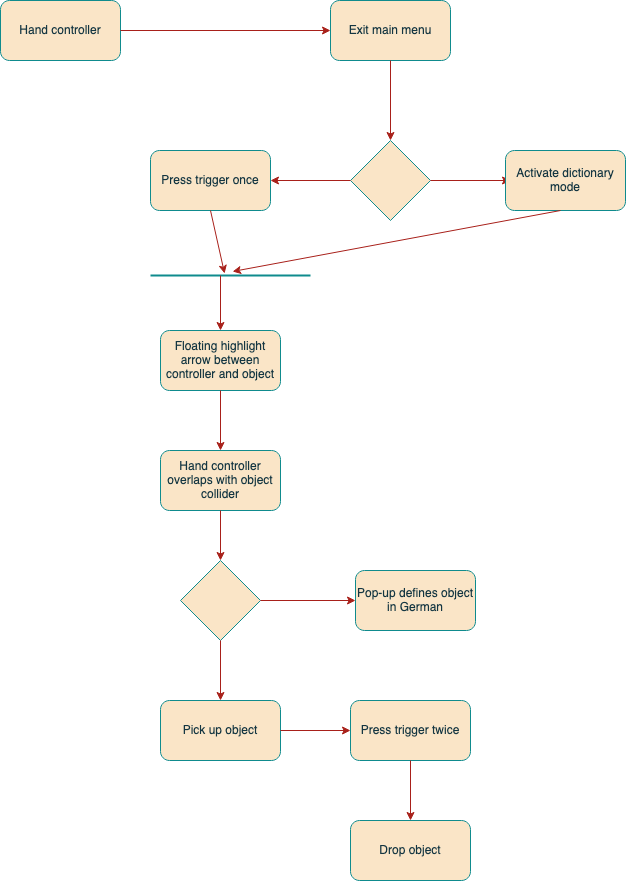

The diagram above was exported from draw.io. Its source (the exported page's mxGraphModel, read from the mxfile embedded in the PNG):
<mxGraphModel dx="984" dy="596" grid="1" gridSize="10" guides="1" tooltips="1" connect="1" arrows="1" fold="1" page="1" pageScale="1" pageWidth="850" pageHeight="1100" math="0" shadow="0">
  <root>
    <mxCell id="0" />
    <mxCell id="1" parent="0" />
    <mxCell id="PqNsI075nTqMRYiigE5b-1" value="Hand controller" style="rounded=1;whiteSpace=wrap;html=1;labelBackgroundColor=none;fillColor=#FAE5C7;strokeColor=#0F8B8D;fontColor=#143642;" parent="1" vertex="1">
      <mxGeometry x="10" y="670" width="120" height="60" as="geometry" />
    </mxCell>
    <mxCell id="PqNsI075nTqMRYiigE5b-3" value="" style="endArrow=classic;html=1;rounded=0;labelBackgroundColor=none;strokeColor=#A8201A;fontColor=default;" parent="1" target="PqNsI075nTqMRYiigE5b-4" edge="1">
      <mxGeometry width="50" height="50" relative="1" as="geometry">
        <mxPoint x="130" y="700" as="sourcePoint" />
        <mxPoint x="180" y="650" as="targetPoint" />
      </mxGeometry>
    </mxCell>
    <mxCell id="PqNsI075nTqMRYiigE5b-4" value="Exit main menu" style="rounded=1;whiteSpace=wrap;html=1;labelBackgroundColor=none;fillColor=#FAE5C7;strokeColor=#0F8B8D;fontColor=#143642;" parent="1" vertex="1">
      <mxGeometry x="340" y="670" width="120" height="60" as="geometry" />
    </mxCell>
    <mxCell id="PqNsI075nTqMRYiigE5b-5" value="" style="rhombus;whiteSpace=wrap;html=1;labelBackgroundColor=none;fillColor=#FAE5C7;strokeColor=#0F8B8D;fontColor=#143642;" parent="1" vertex="1">
      <mxGeometry x="360" y="810" width="80" height="80" as="geometry" />
    </mxCell>
    <mxCell id="PqNsI075nTqMRYiigE5b-6" value="" style="endArrow=classic;html=1;rounded=0;labelBackgroundColor=none;strokeColor=#A8201A;fontColor=default;" parent="1" target="PqNsI075nTqMRYiigE5b-5" edge="1">
      <mxGeometry width="50" height="50" relative="1" as="geometry">
        <mxPoint x="400" y="730" as="sourcePoint" />
        <mxPoint x="450" y="680" as="targetPoint" />
      </mxGeometry>
    </mxCell>
    <mxCell id="PqNsI075nTqMRYiigE5b-7" value="" style="endArrow=classic;html=1;rounded=0;labelBackgroundColor=none;strokeColor=#A8201A;fontColor=default;" parent="1" edge="1">
      <mxGeometry width="50" height="50" relative="1" as="geometry">
        <mxPoint x="360" y="850" as="sourcePoint" />
        <mxPoint x="280" y="850" as="targetPoint" />
      </mxGeometry>
    </mxCell>
    <mxCell id="PqNsI075nTqMRYiigE5b-8" value="Press trigger once" style="rounded=1;whiteSpace=wrap;html=1;labelBackgroundColor=none;fillColor=#FAE5C7;strokeColor=#0F8B8D;fontColor=#143642;" parent="1" vertex="1">
      <mxGeometry x="160" y="820" width="120" height="60" as="geometry" />
    </mxCell>
    <mxCell id="PqNsI075nTqMRYiigE5b-10" value="" style="endArrow=classic;html=1;rounded=0;entryX=0.463;entryY=0.3;entryDx=0;entryDy=0;entryPerimeter=0;labelBackgroundColor=none;strokeColor=#A8201A;fontColor=default;fillColor=#FAE5C7;" parent="1" target="PqNsI075nTqMRYiigE5b-20" edge="1">
      <mxGeometry width="50" height="50" relative="1" as="geometry">
        <mxPoint x="220" y="880" as="sourcePoint" />
        <mxPoint x="220" y="940" as="targetPoint" />
      </mxGeometry>
    </mxCell>
    <mxCell id="PqNsI075nTqMRYiigE5b-11" value="Pick up object" style="rounded=1;whiteSpace=wrap;html=1;labelBackgroundColor=none;fillColor=#FAE5C7;strokeColor=#0F8B8D;fontColor=#143642;" parent="1" vertex="1">
      <mxGeometry x="170" y="1370" width="120" height="60" as="geometry" />
    </mxCell>
    <mxCell id="PqNsI075nTqMRYiigE5b-13" value="Press trigger twice" style="rounded=1;whiteSpace=wrap;html=1;labelBackgroundColor=none;fillColor=#FAE5C7;strokeColor=#0F8B8D;fontColor=#143642;" parent="1" vertex="1">
      <mxGeometry x="360" y="1370" width="120" height="60" as="geometry" />
    </mxCell>
    <mxCell id="PqNsI075nTqMRYiigE5b-14" value="Drop object" style="rounded=1;whiteSpace=wrap;html=1;labelBackgroundColor=none;fillColor=#FAE5C7;strokeColor=#0F8B8D;fontColor=#143642;" parent="1" vertex="1">
      <mxGeometry x="360" y="1490" width="120" height="60" as="geometry" />
    </mxCell>
    <mxCell id="PqNsI075nTqMRYiigE5b-17" value="" style="endArrow=classic;html=1;rounded=0;labelBackgroundColor=none;strokeColor=#A8201A;fontColor=default;" parent="1" edge="1">
      <mxGeometry width="50" height="50" relative="1" as="geometry">
        <mxPoint x="440" y="850" as="sourcePoint" />
        <mxPoint x="520" y="850" as="targetPoint" />
      </mxGeometry>
    </mxCell>
    <mxCell id="PqNsI075nTqMRYiigE5b-18" value="Activate dictionary mode" style="rounded=1;whiteSpace=wrap;html=1;labelBackgroundColor=none;fillColor=#FAE5C7;strokeColor=#0F8B8D;fontColor=#143642;" parent="1" vertex="1">
      <mxGeometry x="515" y="820" width="120" height="60" as="geometry" />
    </mxCell>
    <mxCell id="PqNsI075nTqMRYiigE5b-19" value="Hand controller overlaps with object collider" style="rounded=1;whiteSpace=wrap;html=1;labelBackgroundColor=none;fillColor=#FAE5C7;strokeColor=#0F8B8D;fontColor=#143642;" parent="1" vertex="1">
      <mxGeometry x="170" y="1120" width="120" height="60" as="geometry" />
    </mxCell>
    <mxCell id="PqNsI075nTqMRYiigE5b-20" value="" style="line;strokeWidth=2;html=1;labelBackgroundColor=none;fillColor=#FAE5C7;strokeColor=#0F8B8D;fontColor=#143642;" parent="1" vertex="1">
      <mxGeometry x="160" y="940" width="160" height="10" as="geometry" />
    </mxCell>
    <mxCell id="PqNsI075nTqMRYiigE5b-21" value="" style="endArrow=classic;html=1;rounded=0;entryX=0.513;entryY=0.1;entryDx=0;entryDy=0;entryPerimeter=0;labelBackgroundColor=none;strokeColor=#A8201A;fontColor=default;fillColor=#FAE5C7;" parent="1" target="PqNsI075nTqMRYiigE5b-20" edge="1">
      <mxGeometry width="50" height="50" relative="1" as="geometry">
        <mxPoint x="570" y="880" as="sourcePoint" />
        <mxPoint x="620" y="830" as="targetPoint" />
      </mxGeometry>
    </mxCell>
    <mxCell id="PqNsI075nTqMRYiigE5b-23" value="" style="rhombus;whiteSpace=wrap;html=1;labelBackgroundColor=none;fillColor=#FAE5C7;strokeColor=#0F8B8D;fontColor=#143642;" parent="1" vertex="1">
      <mxGeometry x="190" y="1230" width="80" height="80" as="geometry" />
    </mxCell>
    <mxCell id="PqNsI075nTqMRYiigE5b-24" value="" style="endArrow=classic;html=1;rounded=0;exitX=0.5;exitY=1;exitDx=0;exitDy=0;labelBackgroundColor=none;strokeColor=#A8201A;fontColor=default;" parent="1" source="PqNsI075nTqMRYiigE5b-19" target="PqNsI075nTqMRYiigE5b-23" edge="1">
      <mxGeometry width="50" height="50" relative="1" as="geometry">
        <mxPoint x="230" y="1150" as="sourcePoint" />
        <mxPoint x="280" y="1010" as="targetPoint" />
      </mxGeometry>
    </mxCell>
    <mxCell id="PqNsI075nTqMRYiigE5b-26" value="" style="endArrow=classic;html=1;rounded=0;exitX=1;exitY=0.5;exitDx=0;exitDy=0;labelBackgroundColor=none;strokeColor=#A8201A;fontColor=default;" parent="1" source="PqNsI075nTqMRYiigE5b-23" target="PqNsI075nTqMRYiigE5b-27" edge="1">
      <mxGeometry width="50" height="50" relative="1" as="geometry">
        <mxPoint x="270" y="1149.5" as="sourcePoint" />
        <mxPoint x="360" y="1149.5" as="targetPoint" />
      </mxGeometry>
    </mxCell>
    <mxCell id="PqNsI075nTqMRYiigE5b-27" value="Pop-up defines object in German" style="rounded=1;whiteSpace=wrap;html=1;labelBackgroundColor=none;fillColor=#FAE5C7;strokeColor=#0F8B8D;fontColor=#143642;" parent="1" vertex="1">
      <mxGeometry x="365" y="1240" width="120" height="60" as="geometry" />
    </mxCell>
    <mxCell id="PqNsI075nTqMRYiigE5b-28" value="" style="endArrow=classic;html=1;rounded=0;entryX=0.5;entryY=0;entryDx=0;entryDy=0;exitX=0.5;exitY=1;exitDx=0;exitDy=0;labelBackgroundColor=none;strokeColor=#A8201A;fontColor=default;" parent="1" source="PqNsI075nTqMRYiigE5b-23" target="PqNsI075nTqMRYiigE5b-11" edge="1">
      <mxGeometry width="50" height="50" relative="1" as="geometry">
        <mxPoint x="230" y="1240" as="sourcePoint" />
        <mxPoint x="280" y="1140" as="targetPoint" />
      </mxGeometry>
    </mxCell>
    <mxCell id="PqNsI075nTqMRYiigE5b-30" value="" style="endArrow=classic;html=1;rounded=0;entryX=0;entryY=0.5;entryDx=0;entryDy=0;exitX=1;exitY=0.5;exitDx=0;exitDy=0;labelBackgroundColor=none;strokeColor=#A8201A;fontColor=default;" parent="1" source="PqNsI075nTqMRYiigE5b-11" target="PqNsI075nTqMRYiigE5b-13" edge="1">
      <mxGeometry width="50" height="50" relative="1" as="geometry">
        <mxPoint x="290" y="1280" as="sourcePoint" />
        <mxPoint x="340" y="1230" as="targetPoint" />
      </mxGeometry>
    </mxCell>
    <mxCell id="PqNsI075nTqMRYiigE5b-31" value="" style="endArrow=classic;html=1;rounded=0;entryX=0.5;entryY=0;entryDx=0;entryDy=0;exitX=0.5;exitY=1;exitDx=0;exitDy=0;labelBackgroundColor=none;strokeColor=#A8201A;fontColor=default;" parent="1" source="PqNsI075nTqMRYiigE5b-13" target="PqNsI075nTqMRYiigE5b-14" edge="1">
      <mxGeometry width="50" height="50" relative="1" as="geometry">
        <mxPoint x="420" y="1440" as="sourcePoint" />
        <mxPoint x="470" y="1260" as="targetPoint" />
      </mxGeometry>
    </mxCell>
    <mxCell id="PqNsI075nTqMRYiigE5b-32" value="Floating highlight arrow between controller and object" style="rounded=1;whiteSpace=wrap;html=1;labelBackgroundColor=none;fillColor=#FAE5C7;strokeColor=#0F8B8D;fontColor=#143642;" parent="1" vertex="1">
      <mxGeometry x="170" y="1000" width="120" height="60" as="geometry" />
    </mxCell>
    <mxCell id="PqNsI075nTqMRYiigE5b-33" value="" style="endArrow=classic;html=1;rounded=0;entryX=0.5;entryY=0;entryDx=0;entryDy=0;labelBackgroundColor=none;strokeColor=#A8201A;fontColor=default;" parent="1" target="PqNsI075nTqMRYiigE5b-32" edge="1">
      <mxGeometry width="50" height="50" relative="1" as="geometry">
        <mxPoint x="230" y="945" as="sourcePoint" />
        <mxPoint x="280" y="890" as="targetPoint" />
      </mxGeometry>
    </mxCell>
    <mxCell id="PqNsI075nTqMRYiigE5b-34" value="" style="endArrow=classic;html=1;rounded=0;entryX=0.5;entryY=0;entryDx=0;entryDy=0;labelBackgroundColor=none;strokeColor=#A8201A;fontColor=default;" parent="1" target="PqNsI075nTqMRYiigE5b-19" edge="1">
      <mxGeometry width="50" height="50" relative="1" as="geometry">
        <mxPoint x="230" y="1060" as="sourcePoint" />
        <mxPoint x="280" y="1010" as="targetPoint" />
      </mxGeometry>
    </mxCell>
  </root>
</mxGraphModel>